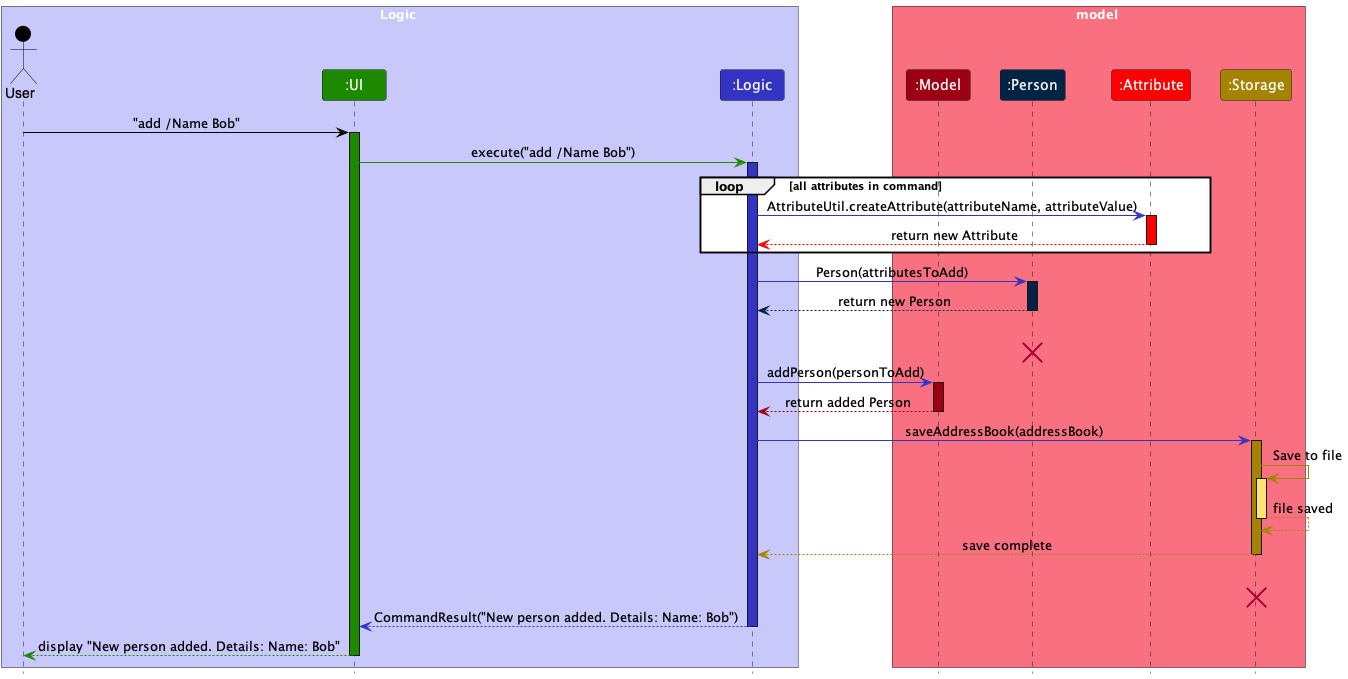

The diagram above was rendered by PlantUML. Its source (embedded in the PNG):
@startuml
!include style.puml
skinparam ArrowFontStyle plain

box Logic LOGIC_COLOR_T1
Actor User as user USER_COLOR
Participant ":UI" as ui UI_COLOR
Participant ":Logic" as logic LOGIC_COLOR
end box
box model MODEL_COLOR_T1
Participant ":Model" as model MODEL_COLOR
Participant ":Person" as person PERSON_COLOR
Participant ":Attribute" as attribute ATTRIBUTE_COLOR
Participant ":Storage" as storage STORAGE_COLOR
end box
user -[USER_COLOR]> ui : "add /Name Bob"
activate ui UI_COLOR

ui -[UI_COLOR]> logic : execute("add /Name Bob")
activate logic LOGIC_COLOR

loop all attributes in command
    logic -[LOGIC_COLOR]> attribute : AttributeUtil.createAttribute(attributeName, attributeValue)
    activate attribute ATTRIBUTE_COLOR

    attribute --[ATTRIBUTE_COLOR]> logic : return new Attribute
    deactivate attribute
end

logic -[LOGIC_COLOR]> person : Person(attributesToAdd)
activate person PERSON_COLOR

person --[PERSON_COLOR]> logic : return new Person
deactivate person
person --[Hidden]> person : model
destroy person

logic -[LOGIC_COLOR]> model : addPerson(personToAdd)
activate model MODEL_COLOR

model --[MODEL_COLOR]> logic : return added Person
deactivate model

logic -[LOGIC_COLOR]> storage : saveAddressBook(addressBook)
activate storage STORAGE_COLOR

storage -[STORAGE_COLOR]> storage : Save to file
activate storage STORAGE_COLOR_T1
storage --[STORAGE_COLOR]> storage : file saved
deactivate storage STORAGE_COLOR_T1

storage --[STORAGE_COLOR]> logic : save complete
deactivate storage
storage --[Hidden]> storage : model
destroy storage


logic --[LOGIC_COLOR]> ui : CommandResult("New person added. Details: Name: Bob")
deactivate logic

ui--[UI_COLOR]> user : display "New person added. Details: Name: Bob"
deactivate ui
@enduml